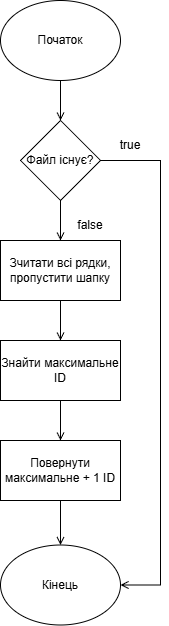

The diagram above was exported from draw.io. Its source (the exported page's mxGraphModel, read from the mxfile embedded in the PNG):
<mxGraphModel dx="1426" dy="777" grid="1" gridSize="10" guides="1" tooltips="1" connect="1" arrows="1" fold="1" page="1" pageScale="1" pageWidth="827" pageHeight="1169" math="0" shadow="0">
  <root>
    <mxCell id="0" />
    <mxCell id="1" parent="0" />
    <mxCell id="P79nt1O1Xpluu_2Dd6Ku-7" edge="1" parent="1" source="P79nt1O1Xpluu_2Dd6Ku-1" style="edgeStyle=orthogonalEdgeStyle;rounded=0;orthogonalLoop=1;jettySize=auto;html=1;entryX=0.5;entryY=0;entryDx=0;entryDy=0;endArrow=open;endFill=0;" target="P79nt1O1Xpluu_2Dd6Ku-2">
      <mxGeometry relative="1" as="geometry" />
    </mxCell>
    <mxCell id="P79nt1O1Xpluu_2Dd6Ku-1" parent="1" style="ellipse;whiteSpace=wrap;html=1;" value="Початок" vertex="1">
      <mxGeometry height="80" width="120" x="40" y="40" as="geometry" />
    </mxCell>
    <mxCell id="P79nt1O1Xpluu_2Dd6Ku-8" edge="1" parent="1" source="P79nt1O1Xpluu_2Dd6Ku-2" style="edgeStyle=orthogonalEdgeStyle;rounded=0;orthogonalLoop=1;jettySize=auto;html=1;entryX=0.5;entryY=0;entryDx=0;entryDy=0;endArrow=open;endFill=0;" target="P79nt1O1Xpluu_2Dd6Ku-3">
      <mxGeometry relative="1" as="geometry" />
    </mxCell>
    <mxCell id="P79nt1O1Xpluu_2Dd6Ku-12" edge="1" parent="1" source="P79nt1O1Xpluu_2Dd6Ku-2" style="edgeStyle=orthogonalEdgeStyle;rounded=0;orthogonalLoop=1;jettySize=auto;html=1;entryX=1;entryY=0.5;entryDx=0;entryDy=0;endArrow=open;endFill=0;" target="P79nt1O1Xpluu_2Dd6Ku-6">
      <mxGeometry relative="1" as="geometry">
        <Array as="points">
          <mxPoint x="200" y="200" />
          <mxPoint x="200" y="625" />
        </Array>
        <mxPoint x="210" y="640" as="targetPoint" />
      </mxGeometry>
    </mxCell>
    <mxCell id="P79nt1O1Xpluu_2Dd6Ku-2" parent="1" style="rhombus;whiteSpace=wrap;html=1;" value="Файл існує?" vertex="1">
      <mxGeometry height="80" width="80" x="60" y="160" as="geometry" />
    </mxCell>
    <mxCell id="P79nt1O1Xpluu_2Dd6Ku-9" edge="1" parent="1" source="P79nt1O1Xpluu_2Dd6Ku-3" style="edgeStyle=orthogonalEdgeStyle;rounded=0;orthogonalLoop=1;jettySize=auto;html=1;exitX=0.5;exitY=1;exitDx=0;exitDy=0;entryX=0.5;entryY=0;entryDx=0;entryDy=0;endArrow=open;endFill=0;" target="P79nt1O1Xpluu_2Dd6Ku-4">
      <mxGeometry relative="1" as="geometry" />
    </mxCell>
    <mxCell id="P79nt1O1Xpluu_2Dd6Ku-3" parent="1" style="rounded=0;whiteSpace=wrap;html=1;" value="Зчитати всі рядки, пропустити шапку" vertex="1">
      <mxGeometry height="60" width="120" x="40" y="280" as="geometry" />
    </mxCell>
    <mxCell id="P79nt1O1Xpluu_2Dd6Ku-10" edge="1" parent="1" source="P79nt1O1Xpluu_2Dd6Ku-4" style="edgeStyle=orthogonalEdgeStyle;rounded=0;orthogonalLoop=1;jettySize=auto;html=1;entryX=0.5;entryY=0;entryDx=0;entryDy=0;endArrow=open;endFill=0;" target="P79nt1O1Xpluu_2Dd6Ku-5">
      <mxGeometry relative="1" as="geometry" />
    </mxCell>
    <mxCell id="P79nt1O1Xpluu_2Dd6Ku-4" parent="1" style="rounded=0;whiteSpace=wrap;html=1;" value="Знайти максимальне ID" vertex="1">
      <mxGeometry height="60" width="120" x="40" y="380" as="geometry" />
    </mxCell>
    <mxCell id="P79nt1O1Xpluu_2Dd6Ku-11" edge="1" parent="1" source="P79nt1O1Xpluu_2Dd6Ku-5" style="edgeStyle=orthogonalEdgeStyle;rounded=0;orthogonalLoop=1;jettySize=auto;html=1;entryX=0.5;entryY=0;entryDx=0;entryDy=0;endArrow=open;endFill=0;" target="P79nt1O1Xpluu_2Dd6Ku-6">
      <mxGeometry relative="1" as="geometry" />
    </mxCell>
    <mxCell id="P79nt1O1Xpluu_2Dd6Ku-5" parent="1" style="rounded=0;whiteSpace=wrap;html=1;" value="Повернути максимальне + 1 ID" vertex="1">
      <mxGeometry height="60" width="120" x="40" y="480" as="geometry" />
    </mxCell>
    <mxCell id="P79nt1O1Xpluu_2Dd6Ku-6" parent="1" style="ellipse;whiteSpace=wrap;html=1;" value="Кінець" vertex="1">
      <mxGeometry height="80" width="120" x="40" y="584.5" as="geometry" />
    </mxCell>
    <mxCell id="P79nt1O1Xpluu_2Dd6Ku-13" parent="1" style="text;html=1;whiteSpace=wrap;strokeColor=none;fillColor=none;align=center;verticalAlign=middle;rounded=0;" value="true" vertex="1">
      <mxGeometry height="30" width="60" x="140" y="170" as="geometry" />
    </mxCell>
    <mxCell id="P79nt1O1Xpluu_2Dd6Ku-14" parent="1" style="text;html=1;whiteSpace=wrap;strokeColor=none;fillColor=none;align=center;verticalAlign=middle;rounded=0;" value="false" vertex="1">
      <mxGeometry height="30" width="60" x="100" y="250" as="geometry" />
    </mxCell>
  </root>
</mxGraphModel>